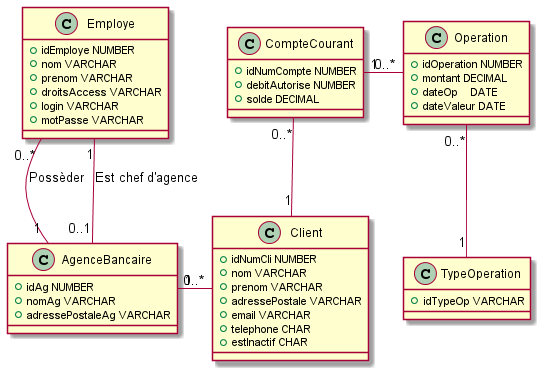

The diagram above was rendered by PlantUML. Its source (embedded in the PNG):
@startuml Digramme de classe de la basse de donnée

class AgenceBancaire {
    + idAg NUMBER
    + nomAg VARCHAR
    + adressePostaleAg VARCHAR
}

class Employe {
    + idEmploye NUMBER
    + nom VARCHAR
    + prenom VARCHAR
    + droitsAccess VARCHAR
    + login VARCHAR
    + motPasse VARCHAR
}

class Client {
    + idNumCli NUMBER
    + nom VARCHAR
    + prenom VARCHAR
    + adressePostale VARCHAR
    + email VARCHAR
    + telephone CHAR
    + estInactif CHAR
}

class CompteCourant {
    + idNumCompte NUMBER
    + debitAutorise NUMBER
    + solde DECIMAL
}

class TypeOperation {
    + idTypeOp VARCHAR
}

class Operation {
    + idOperation NUMBER
    + montant DECIMAL
    + dateOp	DATE
    + dateValeur DATE
}

AgenceBancaire "1" -up- "0..*" Employe : Possèder
Employe "1" -- "0..1" AgenceBancaire : Est chef d'agence
Client "0..*" -left- "1" AgenceBancaire
CompteCourant "0..*" -- "1" Client
Operation "0..*" -left- "1" CompteCourant
Operation "0..*" -- "1" TypeOperation



@enduml